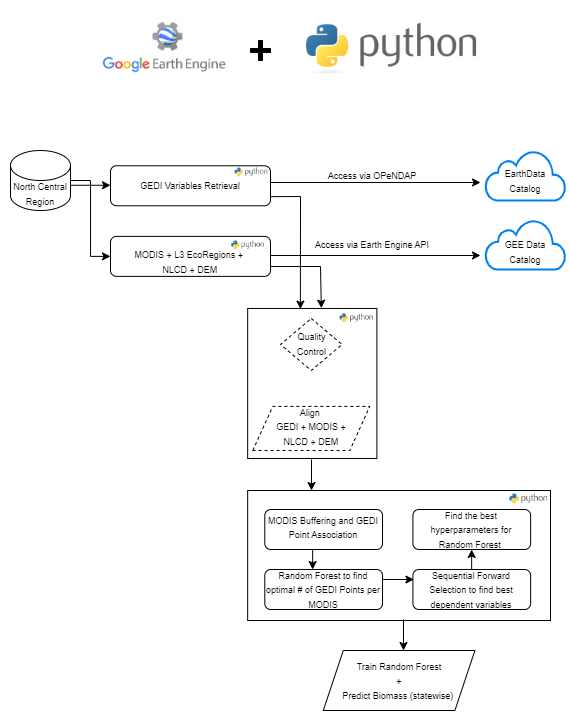

The diagram above was exported from draw.io. Its source (the exported page's mxGraphModel, read from the mxfile embedded in the PNG):
<mxGraphModel dx="819" dy="422" grid="1" gridSize="10" guides="1" tooltips="1" connect="1" arrows="1" fold="1" page="1" pageScale="1" pageWidth="850" pageHeight="1100" math="0" shadow="0">
  <root>
    <mxCell id="0" />
    <mxCell id="1" parent="0" />
    <mxCell id="YUZs81n1ckiiWXDxfqLm-6" value="" style="shape=image;verticalLabelPosition=bottom;labelBackgroundColor=default;verticalAlign=top;aspect=fixed;imageAspect=0;image=https://www.macworld.com/wp-content/uploads/2023/01/learn_python_mac.jpg;clipPath=inset(27.51% 21% 36.98% 20.33%);" parent="1" vertex="1">
      <mxGeometry x="360" y="191.95" width="180" height="61.36" as="geometry" />
    </mxCell>
    <mxCell id="YUZs81n1ckiiWXDxfqLm-13" value="" style="shape=cross;whiteSpace=wrap;html=1;fillColor=#000000;" parent="1" vertex="1">
      <mxGeometry x="310" y="220" width="20" height="20" as="geometry" />
    </mxCell>
    <mxCell id="YUZs81n1ckiiWXDxfqLm-34" value="" style="edgeStyle=orthogonalEdgeStyle;rounded=0;orthogonalLoop=1;jettySize=auto;html=1;entryX=0;entryY=0.5;entryDx=0;entryDy=0;" parent="1" source="YUZs81n1ckiiWXDxfqLm-15" target="YUZs81n1ckiiWXDxfqLm-23" edge="1">
      <mxGeometry relative="1" as="geometry">
        <mxPoint x="100" y="490" as="targetPoint" />
      </mxGeometry>
    </mxCell>
    <mxCell id="YUZs81n1ckiiWXDxfqLm-15" value="&lt;font style=&quot;font-size: 9px;&quot;&gt;North Central Region&lt;/font&gt;" style="shape=cylinder3;whiteSpace=wrap;html=1;boundedLbl=1;backgroundOutline=1;size=15;" parent="1" vertex="1">
      <mxGeometry x="70" y="330" width="60" height="60" as="geometry" />
    </mxCell>
    <mxCell id="YUZs81n1ckiiWXDxfqLm-19" value="" style="endArrow=classic;html=1;rounded=0;" parent="1" edge="1">
      <mxGeometry width="50" height="50" relative="1" as="geometry">
        <mxPoint x="130" y="364.76" as="sourcePoint" />
        <mxPoint x="170" y="364.76" as="targetPoint" />
      </mxGeometry>
    </mxCell>
    <mxCell id="YUZs81n1ckiiWXDxfqLm-20" value="" style="endArrow=classic;html=1;rounded=0;startSize=6;sourcePerimeterSpacing=14;entryX=0;entryY=0.25;entryDx=0;entryDy=0;strokeWidth=1;endSize=6;" parent="1" edge="1">
      <mxGeometry width="50" height="50" relative="1" as="geometry">
        <mxPoint x="330" y="362" as="sourcePoint" />
        <mxPoint x="540" y="362" as="targetPoint" />
      </mxGeometry>
    </mxCell>
    <mxCell id="YUZs81n1ckiiWXDxfqLm-21" value="&lt;font style=&quot;font-size: 9px;&quot;&gt;Access via OPeNDAP&lt;/font&gt;" style="text;html=1;align=center;verticalAlign=middle;whiteSpace=wrap;rounded=0;" parent="1" vertex="1">
      <mxGeometry x="362" y="340" width="140" height="30" as="geometry" />
    </mxCell>
    <mxCell id="YUZs81n1ckiiWXDxfqLm-22" value="" style="shape=image;verticalLabelPosition=bottom;labelBackgroundColor=default;verticalAlign=top;aspect=fixed;imageAspect=0;image=https://www.macworld.com/wp-content/uploads/2023/01/learn_python_mac.jpg;clipPath=inset(27.51% 21% 36.98% 20.33%);" parent="1" vertex="1">
      <mxGeometry x="290" y="418.23" width="34.54" height="11.77" as="geometry" />
    </mxCell>
    <mxCell id="YUZs81n1ckiiWXDxfqLm-23" value="" style="rounded=1;whiteSpace=wrap;html=1;fillColor=none;" parent="1" vertex="1">
      <mxGeometry x="170" y="415.88" width="160" height="40" as="geometry" />
    </mxCell>
    <mxCell id="YUZs81n1ckiiWXDxfqLm-30" value="" style="shape=image;verticalLabelPosition=bottom;labelBackgroundColor=default;verticalAlign=top;aspect=fixed;imageAspect=0;image=https://www.macworld.com/wp-content/uploads/2023/01/learn_python_mac.jpg;clipPath=inset(27.51% 21% 36.98% 20.33%);" parent="1" vertex="1">
      <mxGeometry x="293.46" y="345.27" width="34.54" height="11.77" as="geometry" />
    </mxCell>
    <mxCell id="YUZs81n1ckiiWXDxfqLm-31" value="" style="rounded=1;whiteSpace=wrap;html=1;fillColor=none;" parent="1" vertex="1">
      <mxGeometry x="170" y="345.27" width="160" height="40" as="geometry" />
    </mxCell>
    <mxCell id="YUZs81n1ckiiWXDxfqLm-38" value="" style="endArrow=classic;html=1;rounded=0;startSize=6;sourcePerimeterSpacing=14;entryX=0;entryY=0.25;entryDx=0;entryDy=0;strokeWidth=1;endSize=6;" parent="1" edge="1">
      <mxGeometry width="50" height="50" relative="1" as="geometry">
        <mxPoint x="330" y="435" as="sourcePoint" />
        <mxPoint x="540" y="435" as="targetPoint" />
      </mxGeometry>
    </mxCell>
    <mxCell id="YUZs81n1ckiiWXDxfqLm-39" value="" style="shape=image;verticalLabelPosition=bottom;labelBackgroundColor=default;verticalAlign=top;aspect=fixed;imageAspect=0;image=https://sanborn.com/wp-content/uploads/GoogleEarthEngine-1.png;clipPath=inset(13.41% 30.67% 36.83% 30%);fontSize=13;" parent="1" vertex="1">
      <mxGeometry x="274" y="417.79" width="13" height="11.26" as="geometry" />
    </mxCell>
    <mxCell id="YUZs81n1ckiiWXDxfqLm-43" value="" style="html=1;verticalLabelPosition=bottom;align=center;labelBackgroundColor=#ffffff;verticalAlign=top;strokeWidth=2;strokeColor=#0080F0;shadow=0;dashed=0;shape=mxgraph.ios7.icons.cloud;" parent="1" vertex="1">
      <mxGeometry x="545" y="330" width="80" height="50" as="geometry" />
    </mxCell>
    <mxCell id="YUZs81n1ckiiWXDxfqLm-44" value="" style="html=1;verticalLabelPosition=bottom;align=center;labelBackgroundColor=#ffffff;verticalAlign=top;strokeWidth=2;strokeColor=#0080F0;shadow=0;dashed=0;shape=mxgraph.ios7.icons.cloud;" parent="1" vertex="1">
      <mxGeometry x="545" y="399.12" width="80" height="50" as="geometry" />
    </mxCell>
    <mxCell id="YUZs81n1ckiiWXDxfqLm-45" value="&lt;font style=&quot;font-size: 9px;&quot;&gt;EarthData Catalog&lt;/font&gt;" style="text;html=1;align=center;verticalAlign=middle;whiteSpace=wrap;rounded=0;" parent="1" vertex="1">
      <mxGeometry x="555" y="345" width="60" height="30" as="geometry" />
    </mxCell>
    <mxCell id="YUZs81n1ckiiWXDxfqLm-46" value="&lt;font style=&quot;font-size: 9px;&quot;&gt;GEE Data Catalog&lt;/font&gt;" style="text;html=1;align=center;verticalAlign=middle;whiteSpace=wrap;rounded=0;" parent="1" vertex="1">
      <mxGeometry x="555" y="415.88" width="60" height="30" as="geometry" />
    </mxCell>
    <mxCell id="YUZs81n1ckiiWXDxfqLm-48" value="" style="endArrow=classic;html=1;rounded=0;entryX=0.408;entryY=0.004;entryDx=0;entryDy=0;entryPerimeter=0;" parent="1" target="YUZs81n1ckiiWXDxfqLm-60" edge="1">
      <mxGeometry width="50" height="50" relative="1" as="geometry">
        <mxPoint x="330" y="376.15" as="sourcePoint" />
        <mxPoint x="360" y="480" as="targetPoint" />
        <Array as="points">
          <mxPoint x="360" y="376" />
        </Array>
      </mxGeometry>
    </mxCell>
    <mxCell id="YUZs81n1ckiiWXDxfqLm-49" value="" style="endArrow=classic;html=1;rounded=0;entryX=0.57;entryY=-0.002;entryDx=0;entryDy=0;entryPerimeter=0;" parent="1" target="YUZs81n1ckiiWXDxfqLm-60" edge="1">
      <mxGeometry width="50" height="50" relative="1" as="geometry">
        <mxPoint x="330" y="446.03" as="sourcePoint" />
        <mxPoint x="380" y="480" as="targetPoint" />
        <Array as="points">
          <mxPoint x="380" y="446" />
        </Array>
      </mxGeometry>
    </mxCell>
    <mxCell id="YUZs81n1ckiiWXDxfqLm-50" value="" style="shape=parallelogram;perimeter=parallelogramPerimeter;whiteSpace=wrap;html=1;fixedSize=1;dashed=1;" parent="1" vertex="1">
      <mxGeometry x="312.27" y="585.93" width="117" height="44.07" as="geometry" />
    </mxCell>
    <mxCell id="YUZs81n1ckiiWXDxfqLm-51" value="&lt;font style=&quot;font-size: 9px;&quot;&gt;Access via Earth Engine API&lt;/font&gt;" style="text;html=1;align=center;verticalAlign=middle;whiteSpace=wrap;rounded=0;" parent="1" vertex="1">
      <mxGeometry x="362" y="409.12" width="140" height="30" as="geometry" />
    </mxCell>
    <mxCell id="YUZs81n1ckiiWXDxfqLm-52" value="" style="shape=image;verticalLabelPosition=bottom;labelBackgroundColor=default;verticalAlign=top;aspect=fixed;imageAspect=0;image=https://sanborn.com/wp-content/uploads/GoogleEarthEngine-1.png;clipPath=inset(13.41% 30.67% 36.83% 30%);fontSize=13;" parent="1" vertex="1">
      <mxGeometry x="382" y="491.63" width="13" height="11.26" as="geometry" />
    </mxCell>
    <mxCell id="YUZs81n1ckiiWXDxfqLm-53" value="" style="shape=image;verticalLabelPosition=bottom;labelBackgroundColor=default;verticalAlign=top;aspect=fixed;imageAspect=0;image=https://www.macworld.com/wp-content/uploads/2023/01/learn_python_mac.jpg;clipPath=inset(27.51% 21% 36.98% 20.33%);" parent="1" vertex="1">
      <mxGeometry x="398.39" y="490.96" width="35" height="11.93" as="geometry" />
    </mxCell>
    <mxCell id="YUZs81n1ckiiWXDxfqLm-56" value="&lt;font style=&quot;font-size: 9px;&quot;&gt;Align&amp;nbsp;&lt;/font&gt;&lt;div&gt;&lt;font style=&quot;font-size: 9px;&quot;&gt;GEDI + MODIS + NLCD + DEM&lt;/font&gt;&lt;/div&gt;" style="text;html=1;align=center;verticalAlign=middle;whiteSpace=wrap;rounded=0;" parent="1" vertex="1">
      <mxGeometry x="325.77" y="590.93" width="90" height="30" as="geometry" />
    </mxCell>
    <mxCell id="YUZs81n1ckiiWXDxfqLm-57" value="&lt;font style=&quot;font-size: 9px;&quot;&gt;MODIS &lt;/font&gt;&lt;span style=&quot;font-size: 9px; background-color: initial;&quot;&gt;+ L3&amp;nbsp;&lt;/span&gt;&lt;span style=&quot;font-size: 9px; background-color: initial;&quot;&gt;EcoRegions +&amp;nbsp;&lt;/span&gt;&lt;div&gt;&lt;span style=&quot;font-size: 9px; background-color: initial;&quot;&gt;NLCD + DEM&lt;/span&gt;&lt;/div&gt;" style="text;html=1;align=center;verticalAlign=middle;whiteSpace=wrap;rounded=0;" parent="1" vertex="1">
      <mxGeometry x="145" y="425.88" width="210" height="30" as="geometry" />
    </mxCell>
    <mxCell id="YUZs81n1ckiiWXDxfqLm-59" value="&lt;span style=&quot;font-size: 9px;&quot;&gt;GEDI Variables Retrieval&lt;/span&gt;" style="text;html=1;align=center;verticalAlign=middle;whiteSpace=wrap;rounded=0;" parent="1" vertex="1">
      <mxGeometry x="180" y="350.27" width="140" height="30" as="geometry" />
    </mxCell>
    <mxCell id="YUZs81n1ckiiWXDxfqLm-60" value="" style="rounded=0;whiteSpace=wrap;html=1;fillColor=none;" parent="1" vertex="1">
      <mxGeometry x="307.16" y="487.96" width="129.23" height="150" as="geometry" />
    </mxCell>
    <mxCell id="YUZs81n1ckiiWXDxfqLm-64" value="&lt;font style=&quot;font-size: 9px;&quot;&gt;Quality Control&lt;/font&gt;" style="text;html=1;align=center;verticalAlign=middle;whiteSpace=wrap;rounded=0;" parent="1" vertex="1">
      <mxGeometry x="346.5" y="508" width="48.5" height="30" as="geometry" />
    </mxCell>
    <mxCell id="YUZs81n1ckiiWXDxfqLm-66" value="" style="rhombus;whiteSpace=wrap;html=1;fillColor=none;dashed=1;" parent="1" vertex="1">
      <mxGeometry x="340" y="498" width="61.54" height="52" as="geometry" />
    </mxCell>
    <mxCell id="b4SX8ecXpPjyTd0pWjQ9-16" value="" style="endArrow=classic;html=1;rounded=0;" edge="1" parent="1">
      <mxGeometry width="50" height="50" relative="1" as="geometry">
        <mxPoint x="371" y="639" as="sourcePoint" />
        <mxPoint x="371" y="670" as="targetPoint" />
      </mxGeometry>
    </mxCell>
    <mxCell id="b4SX8ecXpPjyTd0pWjQ9-33" value="" style="rounded=0;whiteSpace=wrap;html=1;fillColor=none;" vertex="1" parent="1">
      <mxGeometry x="307.16" y="670" width="302.84" height="130" as="geometry" />
    </mxCell>
    <mxCell id="b4SX8ecXpPjyTd0pWjQ9-45" value="&lt;font style=&quot;font-size: 9px;&quot;&gt;MODIS Buffering and GEDI Point Association&lt;/font&gt;&lt;div&gt;&lt;br&gt;&lt;/div&gt;" style="text;html=1;align=center;verticalAlign=middle;whiteSpace=wrap;rounded=0;" vertex="1" parent="1">
      <mxGeometry x="318.15999999999997" y="699" width="130" height="30" as="geometry" />
    </mxCell>
    <mxCell id="b4SX8ecXpPjyTd0pWjQ9-46" value="&lt;font style=&quot;font-size: 9px;&quot;&gt;Random Forest to find optimal # of GEDI Points per MODIS&lt;/font&gt;" style="rounded=1;whiteSpace=wrap;html=1;" vertex="1" parent="1">
      <mxGeometry x="324.28999999999996" y="749" width="117.73" height="40" as="geometry" />
    </mxCell>
    <mxCell id="b4SX8ecXpPjyTd0pWjQ9-47" value="" style="endArrow=classic;html=1;rounded=0;" edge="1" parent="1">
      <mxGeometry width="50" height="50" relative="1" as="geometry">
        <mxPoint x="372.15" y="729" as="sourcePoint" />
        <mxPoint x="372.15" y="749" as="targetPoint" />
      </mxGeometry>
    </mxCell>
    <mxCell id="b4SX8ecXpPjyTd0pWjQ9-48" value="&lt;font style=&quot;font-size: 9px;&quot;&gt;Find the best hyperparameters for Random Forest&amp;nbsp;&lt;/font&gt;" style="rounded=1;whiteSpace=wrap;html=1;" vertex="1" parent="1">
      <mxGeometry x="472.40999999999997" y="689" width="117.73" height="40" as="geometry" />
    </mxCell>
    <mxCell id="b4SX8ecXpPjyTd0pWjQ9-49" value="&lt;font style=&quot;font-size: 9px;&quot;&gt;Sequential Forward Selection to find best dependent variables&lt;/font&gt;" style="rounded=1;whiteSpace=wrap;html=1;" vertex="1" parent="1">
      <mxGeometry x="472.40999999999997" y="749" width="117.73" height="40" as="geometry" />
    </mxCell>
    <mxCell id="b4SX8ecXpPjyTd0pWjQ9-50" value="" style="endArrow=classic;html=1;rounded=0;" edge="1" parent="1">
      <mxGeometry width="50" height="50" relative="1" as="geometry">
        <mxPoint x="442.67999999999995" y="759" as="sourcePoint" />
        <mxPoint x="473.40999999999997" y="759" as="targetPoint" />
      </mxGeometry>
    </mxCell>
    <mxCell id="b4SX8ecXpPjyTd0pWjQ9-51" value="" style="endArrow=none;html=1;rounded=0;endFill=0;startArrow=classic;startFill=1;" edge="1" parent="1">
      <mxGeometry width="50" height="50" relative="1" as="geometry">
        <mxPoint x="531.15" y="729" as="sourcePoint" />
        <mxPoint x="531.15" y="749" as="targetPoint" />
      </mxGeometry>
    </mxCell>
    <mxCell id="b4SX8ecXpPjyTd0pWjQ9-52" value="" style="rounded=1;whiteSpace=wrap;html=1;fillColor=none;" vertex="1" parent="1">
      <mxGeometry x="324.28999999999996" y="689" width="117.73" height="40" as="geometry" />
    </mxCell>
    <mxCell id="b4SX8ecXpPjyTd0pWjQ9-28" value="" style="shape=image;verticalLabelPosition=bottom;labelBackgroundColor=default;verticalAlign=top;aspect=fixed;imageAspect=0;image=https://www.macworld.com/wp-content/uploads/2023/01/learn_python_mac.jpg;clipPath=inset(27.51% 21% 36.98% 20.33%);" vertex="1" parent="1">
      <mxGeometry x="568" y="671" width="40" height="13.64" as="geometry" />
    </mxCell>
    <mxCell id="b4SX8ecXpPjyTd0pWjQ9-58" value="&lt;div&gt;&lt;font style=&quot;font-size: 9px;&quot;&gt;Train Random Forest&lt;/font&gt;&lt;/div&gt;&lt;div&gt;&lt;font style=&quot;font-size: 9px;&quot;&gt;+&lt;/font&gt;&lt;/div&gt;&lt;font style=&quot;font-size: 9px;&quot;&gt;Predict Biomass (&lt;/font&gt;&lt;span style=&quot;font-size: 9px; background-color: initial;&quot;&gt;statewise)&amp;nbsp;&lt;/span&gt;" style="shape=parallelogram;perimeter=parallelogramPerimeter;whiteSpace=wrap;html=1;fixedSize=1;fillColor=none;" vertex="1" parent="1">
      <mxGeometry x="382.78" y="830" width="151.61" height="60" as="geometry" />
    </mxCell>
    <mxCell id="b4SX8ecXpPjyTd0pWjQ9-60" value="" style="endArrow=classic;html=1;rounded=0;" edge="1" parent="1">
      <mxGeometry width="50" height="50" relative="1" as="geometry">
        <mxPoint x="463" y="799" as="sourcePoint" />
        <mxPoint x="463" y="830" as="targetPoint" />
      </mxGeometry>
    </mxCell>
    <mxCell id="b4SX8ecXpPjyTd0pWjQ9-61" value="" style="rounded=0;whiteSpace=wrap;html=1;fillColor=none;strokeColor=none;" vertex="1" parent="1">
      <mxGeometry x="60" y="180" width="570" height="720" as="geometry" />
    </mxCell>
    <mxCell id="b4SX8ecXpPjyTd0pWjQ9-65" value="" style="shape=image;verticalLabelPosition=bottom;labelBackgroundColor=default;verticalAlign=top;aspect=fixed;imageAspect=0;image=data:image/png,(base64 omitted: 5924 chars);clipPath=inset(5.36% 15.33% 6.25% 10.67%);" vertex="1" parent="1">
      <mxGeometry x="160" y="196.67" width="127" height="56.64" as="geometry" />
    </mxCell>
  </root>
</mxGraphModel>